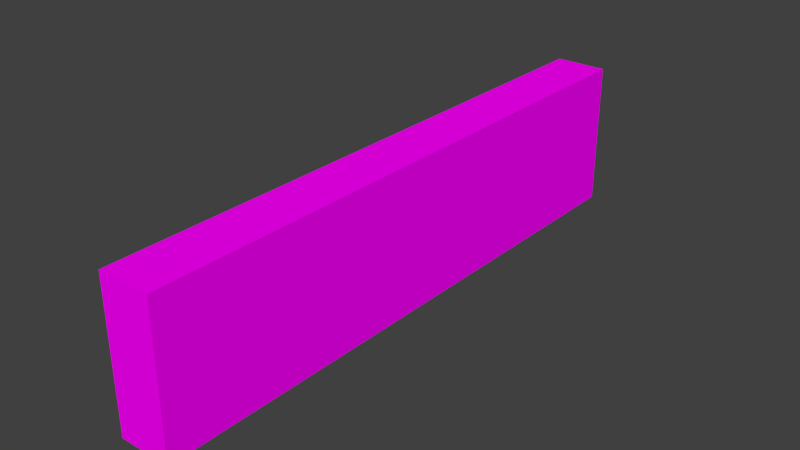 # Source: Sign_Playerdesk.blend  (saved by Blender 2.75.0; exported with 4.5.12 LTS)
import bpy
from mathutils import Matrix  # noqa: F401  (used for matrix-valued properties, if any)

bpy.ops.wm.read_factory_settings(use_empty=True)
scene = bpy.context.scene
scene.name = 'Scene'

# ---- collections
col_collection_1 = bpy.data.collections.new('Collection 1'); scene.collection.children.link(col_collection_1)

# ---- images (referenced by path relative to the original .blend; pixels are not part of the script)
import os
ASSET_DIR = os.environ.get("B2B_ASSET_DIR", "")  # directory of the original .blend (textures are referenced by path, not embedded)
HERE = os.path.dirname(os.path.abspath(__file__))  # packed textures are extracted next to this script under _unpacked/

def load_image(name, relpath, width, height, colorspace="sRGB"):
    """Load a texture the original file referenced (path relative to the .blend, or extracted next to this script)."""
    p = next((c for c in (os.path.join(HERE, relpath), os.path.join(ASSET_DIR, relpath)) if relpath and os.path.exists(c)), "")
    if p:
        img = bpy.data.images.load(p, check_existing=True)
        img.name = name
    else:  # same state as the original file: an image datablock whose file is absent (Cycles renders it pink)
        img = bpy.data.images.new(name, width, height)
        img.source = "FILE"
        img.filepath = "//" + (relpath or name)
    img.colorspace_settings.name = colorspace
    return img
img_signs_png = load_image('Signs.png', 'Signs.png', 1024, 1024, 'sRGB')

# ---- materials (node trees are filled in below, after node groups)
mat_signs = bpy.data.materials.new('Signs')
mat_signs.alpha_threshold = 0.0
mat_signs.roughness = 0.5

# ---- material node trees
mat_signs.use_nodes = True; mat_signs.node_tree.nodes.clear()
_N = mat_signs.node_tree.nodes; _L = mat_signs.node_tree.links
n0 = _N.new('ShaderNodeOutputMaterial'); n0.name = 'Material Output'; n0.location = (300, 300)
n1 = _N.new('ShaderNodeBsdfDiffuse'); n1.name = 'Diffuse BSDF'; n1.location = (10, 300)
n2 = _N.new('ShaderNodeTexImage'); n2.name = 'Image Texture'; n2.location = (-246, 341)
n2.width = 140
n2.image = img_signs_png
_L.new(n1.outputs[0], n0.inputs[0])
_L.new(n2.outputs[0], n1.inputs[0])
n0.is_active_output = True

# ---- world
world_world = bpy.data.worlds.new('World'); scene.world = world_world
world_world.color = (0.05088, 0.05088, 0.05088)
world_world.use_sun_shadow = False
world_world.sun_shadow_jitter_overblur = 0.0
world_world.cycles.sampling_method = 'MANUAL'
world_world.cycles.sample_map_resolution = 256

# ---- meshes
me_cube_001 = bpy.data.meshes.new('Cube.001')
me_cube_001.from_pydata([(-0.08894, -1.0, -0.2469), (-0.08894, -1.0, 0.2469), (-0.08894, 1.0, -0.2469), (-0.08894, 1.0, 0.2469), (0.08894, -1.0, -0.2469), (0.08894, -1.0, 0.2469), (0.08894, 1.0, -0.2469), (0.08894, 1.0, 0.2469)], [], [(1, 3, 2, 0), (3, 7, 6, 2), (7, 5, 4, 6), (5, 1, 0, 4), (0, 2, 6, 4), (5, 7, 3, 1)])
_uv = me_cube_001.uv_layers.new(name='UVMap')
_uv.uv.foreach_set('vector', [0.5767, 0.716, 0.9463, 0.716, 0.9463, 0.8073, 0.5767, 0.8073, 0.9792, 0.9314, 0.9463, 0.9314, 0.9463, 0.8402, 0.9792, 0.8402, 0.6622, 0.6966, 0.09149, 0.6966, 0.09149, 0.5557, 0.6622, 0.5557, 0.5767, 0.9314, 0.5439, 0.9314, 0.5439, 0.8402, 0.5767, 0.8402, 0.5767, 0.8073, 0.9463, 0.8073, 0.9463, 0.8402, 0.5767, 0.8402, 0.5767, 0.9314, 0.9463, 0.9314, 0.9463, 0.9643, 0.5767, 0.9643])
me_cube_001.materials.append(mat_signs)
me_cube_001.use_remesh_preserve_volume = False
me_cube_001.use_remesh_preserve_attributes = False
me_cube_001.use_mirror_vertex_groups = False
me_cube_001.update()

# ---- objects
ob_cube = bpy.data.objects.new('Cube', me_cube_001)

# ---- transforms, parenting, visibility, modifiers, constraints
ob_cube.location = (0.0, 0.0, 0.0)
ob_cube.lineart.crease_threshold = 0.0

# ---- collection membership
col_collection_1.objects.link(ob_cube)

# ---- scene / render settings (as saved in the file)
scene.frame_start = 1; scene.frame_end = 250; scene.frame_set(1)
scene.render.engine = 'CYCLES'
scene.render.resolution_percentage = 50
scene.render.dither_intensity = 0.0
scene.cycles.use_denoising = False
scene.cycles.samples = 10
scene.cycles.sampling_pattern = 'TABULATED_SOBOL'
scene.cycles.light_sampling_threshold = 0.0
scene.cycles.use_adaptive_sampling = False
scene.cycles.use_light_tree = False
scene.cycles.blur_glossy = 0.0
scene.cycles.pixel_filter_type = 'GAUSSIAN'
scene.cycles.sample_clamp_indirect = 0.0
scene.view_settings.view_transform = 'Standard'
bpy.context.view_layer.update()

# ---- added for rendering (the .blend has no active camera and no usable light): camera, sun
cam_auto = bpy.data.cameras.new('AutoCamera')
cam_auto.lens = 50.0
cam_auto.sensor_width = 36.0
cam_auto.clip_end = 1000.0
ob_auto_camera = bpy.data.objects.new('AutoCamera', cam_auto)
scene.collection.objects.link(ob_auto_camera)
ob_auto_camera.location = (1.91311, -2.29573, 1.53049)
ob_auto_camera.rotation_euler = (1.09748, -7.21219e-08, 0.694738)
scene.camera = ob_auto_camera
light_auto_sun = bpy.data.lights.new('AutoSun', 'SUN')
light_auto_sun.energy = 3.0
light_auto_sun.angle = 0.0523599
ob_auto_sun = bpy.data.objects.new('AutoSun', light_auto_sun)
scene.collection.objects.link(ob_auto_sun)
ob_auto_sun.rotation_euler = (0.872665, 0.174533, 0.523599)
bpy.context.view_layer.update()
